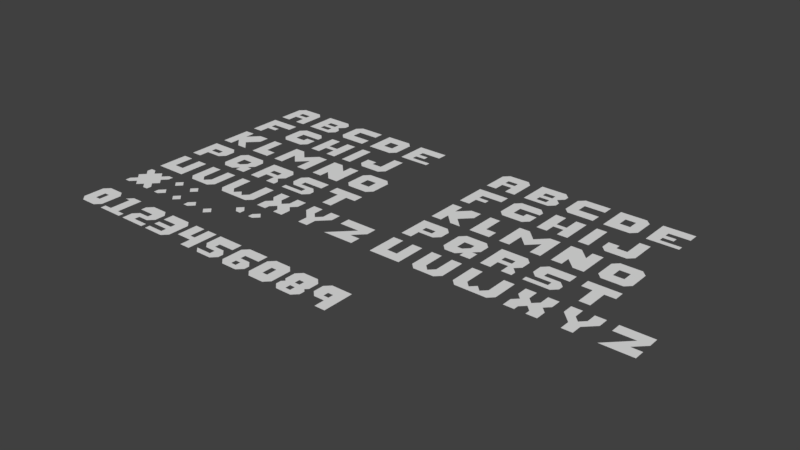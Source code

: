 # Source: menu.blend  (saved by Blender 2.79.0; exported with 4.5.12 LTS)
import bpy
from mathutils import Matrix  # noqa: F401  (used for matrix-valued properties, if any)

bpy.ops.wm.read_factory_settings(use_empty=True)
scene = bpy.context.scene
scene.name = 'Scene'

# ---- collections
col_collection_1 = bpy.data.collections.new('Collection 1'); scene.collection.children.link(col_collection_1)

# ---- world
world_world = bpy.data.worlds.new('World'); scene.world = world_world
world_world.color = (0.05088, 0.05088, 0.05088)
world_world.use_sun_shadow = False
world_world.sun_shadow_jitter_overblur = 0.0
world_world.cycles.sampling_method = 'MANUAL'

# ---- meshes
me_9 = bpy.data.meshes.new('9')
me_9.from_pydata([(0.0, 1.5, 0.0), (1.5, 1.0, 0.0), (0.0, 2.5, 0.0), (0.5, 3.0, 0.0), (1.0, 2.0, 0.0), (1.0, 1.5, 0.0), (1.5, 1.5, 0.0), (1.5, 2.0, 0.0), (2.5, 3.0, 0.0), (0.5, 1.0, 0.0), (1.5, 0.0, 0.0), (2.5, 0.0, 0.0)], [], [(1, 10, 11, 8, 7, 6), (4, 7, 8, 3), (2, 0, 9, 1, 6, 5, 4, 3)])
me_9.use_remesh_preserve_volume = False
me_9.use_remesh_preserve_attributes = False
me_9.use_mirror_vertex_groups = False
me_9.update()
me_8 = bpy.data.meshes.new('8')
me_8.from_pydata([(0.0, 0.5, 0.0), (2.5, 0.5, 0.0), (0.0, 2.5, 0.0), (0.5, 3.0, 0.0), (1.0, 2.0, 0.0), (1.0, 1.5, 0.0), (1.5, 1.5, 0.0), (1.5, 2.0, 0.0), (2.0, 3.0, 0.0), (2.5, 2.5, 0.0), (0.5, 0.0, 0.0), (2.0, 0.0, 0.0), (1.0, 1.0, 0.0), (1.0, 0.5, 0.0), (1.5, 0.5, 0.0), (1.5, 1.0, 0.0), (2.5, 1.0, 0.0), (2.5, 1.5, 0.0), (2.25, 1.25, 0.0), (0.0, 1.5, 0.0), (0.0, 1.0, 0.0), (0.25, 1.25, 0.0)], [], [(14, 13, 10, 11), (7, 8, 3, 4), (6, 5, 12, 15), (0, 10, 13, 12, 5, 4, 3, 2, 19, 21, 20), (11, 1, 16, 18, 17, 9, 8, 7, 6, 15, 14)])
me_8.use_remesh_preserve_volume = False
me_8.use_remesh_preserve_attributes = False
me_8.use_mirror_vertex_groups = False
me_8.update()
me_7 = bpy.data.meshes.new('7')
me_7.from_pydata([(0.0, 0.5, 0.0), (2.5, 0.5, 0.0), (0.0, 2.5, 0.0), (0.5, 3.0, 0.0), (1.0, 2.0, 0.0), (1.0, 1.0, 0.0), (1.5, 1.0, 0.0), (1.5, 2.0, 0.0), (2.0, 3.0, 0.0), (2.5, 2.5, 0.0), (0.5, 0.0, 0.0), (2.0, 0.0, 0.0)], [], [(2, 0, 1, 9, 8, 7, 6, 5, 4, 3), (4, 7, 8, 3), (1, 0, 10, 11)])
me_7.use_remesh_preserve_volume = False
me_7.use_remesh_preserve_attributes = False
me_7.use_mirror_vertex_groups = False
me_7.update()
me_6 = bpy.data.meshes.new('6')
me_6.from_pydata([(0.0, 0.5, 0.0), (2.5, 0.5, 0.0), (0.0, 2.5, 0.0), (0.5, 3.0, 0.0), (1.0, 1.0, 0.0), (1.0, 0.5, 0.0), (1.5, 0.5, 0.0), (1.5, 1.0, 0.0), (2.5, 3.0, 0.0), (2.5, 1.0, 0.0), (0.5, 0.0, 0.0), (2.0, 0.0, 0.0), (2.0, 1.5, 0.0), (1.0, 1.5, 0.0), (1.0, 2.0, 0.0), (2.5, 2.0, 0.0), (2.5, 2.5, 0.0)], [], [(1, 9, 12, 7, 6, 11), (6, 5, 0, 10, 11), (2, 0, 5, 4, 7, 12, 13, 14, 15, 16, 8, 3)])
me_6.use_remesh_preserve_volume = False
me_6.use_remesh_preserve_attributes = False
me_6.use_mirror_vertex_groups = False
me_6.update()
me_5 = bpy.data.meshes.new('5')
me_5.from_pydata([(0.0, 1.5, 0.0), (0.0, 3.0, 0.0), (2.5, 3.0, 0.0), (2.5, 2.0, 0.0), (0.5, 0.0, 0.0), (2.0, 0.0, 0.0), (0.0, 0.5, 0.0), (1.0, 2.0, 0.0), (1.0, 1.5, 0.0), (0.5, 1.0, 0.0), (1.5, 1.0, 0.0), (1.5, 0.5, 0.0), (2.5, 0.5, 0.0), (2.5, 1.0, 0.0), (2.0, 1.5, 0.0)], [], [(0, 9, 10, 11, 6, 4, 5, 12, 13, 14, 8, 7, 3, 2, 1)])
me_5.use_remesh_preserve_volume = False
me_5.use_remesh_preserve_attributes = False
me_5.use_mirror_vertex_groups = False
me_5.update()
me_4 = bpy.data.meshes.new('4')
me_4.from_pydata([(1.5, 1.0, 0.0), (2.5, 0.0, 0.0), (0.0, 1.0, 0.0), (-2.235e-08, 3.0, 0.0), (1.0, 3.0, 0.0), (1.0, 1.5, 0.0), (1.5, 1.5, 0.0), (1.5, 3.0, 0.0), (2.5, 3.0, 0.0), (1.5, 0.0, 0.0)], [], [(2, 0, 9, 1, 8, 7, 6, 5, 4, 3)])
me_4.use_remesh_preserve_volume = False
me_4.use_remesh_preserve_attributes = False
me_4.use_mirror_vertex_groups = False
me_4.update()
me_3 = bpy.data.meshes.new('3')
me_3.from_pydata([(0.0, 0.5, 0.0), (2.5, 0.5, 0.0), (0.0, 3.0, 0.0), (0.0, 1.5, 0.0), (0.0, 1.0, 0.0), (1.5, 1.0, 0.0), (1.5, 0.5, 0.0), (2.0, 3.0, 0.0), (2.5, 2.5, 0.0), (0.0, 0.0, 0.0), (2.0, 0.0, 0.0), (1.5, 1.5, 0.0), (1.5, 2.0, 0.0), (0.0, 2.0, 0.0)], [], [(6, 0, 9, 10, 1, 8, 7, 2, 13, 12, 11, 3, 4, 5)])
me_3.use_remesh_preserve_volume = False
me_3.use_remesh_preserve_attributes = False
me_3.use_mirror_vertex_groups = False
me_3.update()
me_2 = bpy.data.meshes.new('2')
me_2.from_pydata([(0.0, 1.0, 0.0), (2.5, 0.5, 0.0), (0.0, 2.5, 0.0), (0.5, 3.0, 0.0), (1.5, 2.0, 0.0), (2.0, 3.0, 0.0), (2.5, 2.5, 0.0), (0.0, 0.0, 0.0), (2.5, 0.0, 0.0), (0.0, 2.0, 0.0), (1.5, 1.5, 0.0), (0.5, 1.5, 0.0), (2.0, 1.0, 0.0), (2.5, 1.5, 0.0), (1.0, 1.0, 0.0), (1.0, 0.5, 0.0)], [], [(14, 12, 13, 6, 5, 3, 2, 9, 4, 10, 11, 0, 7, 8, 1, 15)])
me_2.use_remesh_preserve_volume = False
me_2.use_remesh_preserve_attributes = False
me_2.use_mirror_vertex_groups = False
me_2.update()
me_1 = bpy.data.meshes.new('1')
me_1.from_pydata([(0.0, 0.5, 0.0), (2.5, 0.5, 0.0), (0.25, 2.5, 0.0), (0.75, 3.0, 0.0), (0.75, 2.5, 0.0), (0.75, 0.5, 0.0), (1.75, 3.0, 0.0), (1.75, 0.5, 0.0), (0.0, 0.0, 0.0), (2.5, 0.0, 0.0)], [], [(5, 0, 8, 9, 1, 7, 6, 3, 2, 4)])
me_1.use_remesh_preserve_volume = False
me_1.use_remesh_preserve_attributes = False
me_1.use_mirror_vertex_groups = False
me_1.update()
me_0 = bpy.data.meshes.new('0')
me_0.from_pydata([(0.0, 0.5, 0.0), (2.5, 0.5, 0.0), (0.0, 2.5, 0.0), (0.5, 3.0, 0.0), (1.0, 2.0, 0.0), (1.0, 1.0, 0.0), (1.5, 1.0, 0.0), (1.5, 2.0, 0.0), (2.0, 3.0, 0.0), (2.5, 2.5, 0.0), (0.5, 0.0, 0.0), (2.0, 0.0, 0.0)], [], [(2, 0, 1, 9, 8, 7, 6, 5, 4, 3), (4, 7, 8, 3), (1, 0, 10, 11)])
me_0.use_remesh_preserve_volume = False
me_0.use_remesh_preserve_attributes = False
me_0.use_mirror_vertex_groups = False
me_0.update()
me_m = bpy.data.meshes.new('m')
me_m.from_pydata([(0.0, 0.0, 0.0), (1.0, 0.0, 0.0), (0.0, 3.0, 0.0), (1.0, 3.0, 0.0), (2.0, 2.0, 0.0), (3.0, 3.0, 0.0), (4.0, 3.0, 0.0), (4.0, 0.0, 0.0), (3.0, 0.0, 0.0), (3.0, 1.732, 0.0), (2.0, 0.7322, 0.0), (1.0, 1.732, 0.0)], [], [(2, 0, 1, 11, 10, 9, 8, 7, 6, 5, 4, 3)])
me_m.use_remesh_preserve_volume = False
me_m.use_remesh_preserve_attributes = False
me_m.use_mirror_vertex_groups = False
me_m.update()
me_e = bpy.data.meshes.new('e')
me_e.from_pydata([(0.0, 0.0, 0.0), (3.0, 0.0, 0.0), (1.0, 1.5, 0.0), (2.0, 1.5, 0.0), (2.0, 1.0, 0.0), (1.0, 1.0, 0.0), (1.0, 0.5, 0.0), (3.0, 0.5, 0.0), (1.0, 2.0, 0.0), (3.0, 2.0, 0.0), (3.0, 3.0, 0.0), (0.0, 3.0, 0.0)], [], [(1, 7, 6, 5, 4, 3, 2, 8, 9, 10, 11, 0)])
me_e.use_remesh_preserve_volume = False
me_e.use_remesh_preserve_attributes = False
me_e.use_mirror_vertex_groups = False
me_e.update()
me_n = bpy.data.meshes.new('n')
me_n.from_pydata([(0.0, 0.0, 0.0), (1.0, 0.0, 0.0), (0.0, 3.0, 0.0), (1.0, 3.0, 0.0), (2.0, 2.0, 0.0), (2.0, 3.0, 0.0), (3.0, 3.0, 0.0), (3.0, 0.0, 0.0), (2.0, 0.0, 0.0), (1.0, 1.0, 0.0)], [], [(2, 0, 1, 9, 8, 7, 6, 5, 4, 3)])
me_n.use_remesh_preserve_volume = False
me_n.use_remesh_preserve_attributes = False
me_n.use_mirror_vertex_groups = False
me_n.update()
me_u = bpy.data.meshes.new('u')
me_u.from_pydata([(0.0, 0.0, 0.0), (3.0, 0.0, 0.0), (0.0, 3.0, 0.0), (1.0, 3.0, 0.0), (1.0, 1.0, 0.0), (2.0, 1.0, 0.0), (2.0, 3.0, 0.0), (3.0, 3.0, 0.0)], [], [(2, 0, 1, 7, 6, 5, 4, 3)])
me_u.use_remesh_preserve_volume = False
me_u.use_remesh_preserve_attributes = False
me_u.use_mirror_vertex_groups = False
me_u.update()
me_a = bpy.data.meshes.new('a')
me_a.from_pydata([(0.0, 0.0, 0.0), (3.0, 0.0, 0.0), (0.0, 2.5, 0.0), (3.0, 2.5, 0.0), (1.0, 0.0, 0.0), (0.5, 3.0, 0.0), (2.5, 3.0, 0.0), (1.0, 1.0, 0.0), (2.0, 1.0, 0.0), (2.0, 0.0, 0.0), (2.0, 2.0, 0.0), (1.0, 2.0, 0.0), (1.0, 1.5, 0.0), (2.0, 1.5, 0.0)], [], [(2, 11, 10, 3, 6, 5), (1, 3, 10, 13, 8, 9), (0, 4, 7, 8, 13, 12, 11, 2)])
me_a.use_remesh_preserve_volume = False
me_a.use_remesh_preserve_attributes = False
me_a.use_mirror_vertex_groups = False
me_a.update()
me_c = bpy.data.meshes.new('c')
me_c.from_pydata([(0.5, 0.0, 0.0), (3.0, 0.0, 0.0), (0.5, 3.0, 0.0), (3.0, 3.0, 0.0), (3.0, 2.0, 0.0), (1.0, 2.0, 0.0), (1.0, 1.0, 0.0), (3.0, 1.0, 0.0), (0.0, 2.5, 0.0), (0.0, 0.5, 0.0)], [], [(2, 8, 9, 0, 1, 7, 6, 5, 4, 3)])
me_c.use_remesh_preserve_volume = False
me_c.use_remesh_preserve_attributes = False
me_c.use_mirror_vertex_groups = False
me_c.update()
me_d = bpy.data.meshes.new('d')
me_d.from_pydata([(0.0, 0.0, 0.0), (2.5, 0.0, 0.0), (0.0, 3.0, 0.0), (2.5, 3.0, 0.0), (3.0, 2.5, 0.0), (3.0, 0.5, 0.0), (1.0, 2.0, 0.0), (1.0, 1.0, 0.0), (2.0, 1.0, 0.0), (2.0, 2.0, 0.0)], [], [(6, 3, 2), (0, 1, 7), (5, 9, 8), (3, 9, 4), (9, 3, 6), (0, 6, 2), (7, 1, 8), (0, 7, 6), (9, 5, 4), (5, 8, 1)])
me_d.use_remesh_preserve_volume = False
me_d.use_remesh_preserve_attributes = False
me_d.use_mirror_vertex_groups = False
me_d.update()
me_f = bpy.data.meshes.new('f')
me_f.from_pydata([(0.0, 0.0, 0.0), (1.0, 0.0, 0.0), (0.0, 3.0, 0.0), (3.0, 3.0, 0.0), (1.0, 1.0, 0.0), (2.0, 1.0, 0.0), (2.0, 1.5, 0.0), (1.0, 1.5, 0.0), (1.0, 2.0, 0.0), (3.0, 2.0, 0.0)], [], [(2, 0, 1, 4, 5, 6, 7, 8, 9, 3)])
me_f.use_remesh_preserve_volume = False
me_f.use_remesh_preserve_attributes = False
me_f.use_mirror_vertex_groups = False
me_f.update()
me_g = bpy.data.meshes.new('g')
me_g.from_pydata([(0.5, 0.0, 0.0), (2.5, 0.0, 0.0), (0.5, 3.0, 0.0), (2.5, 3.0, 0.0), (3.0, 0.5, 0.0), (3.0, 1.5, 0.0), (2.0, 1.5, 0.0), (2.0, 1.0, 0.0), (1.0, 1.0, 0.0), (1.0, 2.0, 0.0), (3.0, 2.0, 0.0), (3.0, 2.5, 0.0), (0.0, 2.5, 0.0), (0.0, 0.5, 0.0)], [], [(2, 12, 13, 0, 1, 4, 5, 6, 7, 8, 9, 10, 11, 3)])
me_g.use_remesh_preserve_volume = False
me_g.use_remesh_preserve_attributes = False
me_g.use_mirror_vertex_groups = False
me_g.update()
me_h = bpy.data.meshes.new('h')
me_h.from_pydata([(0.0, 0.0, 0.0), (1.0, 0.0, 0.0), (0.0, 3.0, 0.0), (1.0, 3.0, 0.0), (1.0, 1.5, 0.0), (2.0, 1.5, 0.0), (2.0, 3.0, 0.0), (3.0, 3.0, 0.0), (3.0, 0.0, 0.0), (2.0, 0.0, 0.0), (2.0, 1.0, 0.0), (1.0, 1.0, 0.0)], [], [(2, 0, 1, 11, 10, 9, 8, 7, 6, 5, 4, 3)])
me_h.use_remesh_preserve_volume = False
me_h.use_remesh_preserve_attributes = False
me_h.use_mirror_vertex_groups = False
me_h.update()
me_i = bpy.data.meshes.new('i')
me_i.from_pydata([(0.0, 0.0, 0.0), (1.0, 0.0, 0.0), (0.0, 3.0, 0.0), (1.0, 3.0, 0.0)], [], [(0, 1, 3, 2)])
me_i.use_remesh_preserve_volume = False
me_i.use_remesh_preserve_attributes = False
me_i.use_mirror_vertex_groups = False
me_i.update()
me_j = bpy.data.meshes.new('j')
me_j.from_pydata([(0.5, 0.0, 0.0), (2.5, 0.0, 0.0), (3.0, 3.0, 0.0), (3.0, 0.5, 0.0), (0.0, 0.5, 0.0), (0.0, 1.5, 0.0), (1.0, 1.5, 0.0), (1.0, 1.0, 0.0), (2.0, 1.0, 0.0), (2.0, 3.0, 0.0)], [], [(4, 0, 1, 3, 2, 9, 8, 7, 6, 5)])
me_j.use_remesh_preserve_volume = False
me_j.use_remesh_preserve_attributes = False
me_j.use_mirror_vertex_groups = False
me_j.update()
me_k = bpy.data.meshes.new('k')
me_k.from_pydata([(0.0, 0.0, 0.0), (1.0, 2.0, 0.0), (0.0, 3.0, 0.0), (1.0, 3.0, 0.0), (2.0, 3.0, 0.0), (3.0, 3.0, 0.0), (2.0, 1.0, 0.0), (3.0, 0.0, 0.0), (2.0, 0.0, 0.0), (1.0, 1.0, 0.0), (1.0, 0.0, 0.0), (3.0, 2.0, 0.0)], [], [(2, 0, 10, 9, 8, 7, 6, 11, 5, 4, 1, 3)])
me_k.use_remesh_preserve_volume = False
me_k.use_remesh_preserve_attributes = False
me_k.use_mirror_vertex_groups = False
me_k.update()
me_l = bpy.data.meshes.new('l')
me_l.from_pydata([(0.0, 0.0, 0.0), (2.0, 0.0, 0.0), (0.0, 3.0, 0.0), (1.0, 3.0, 0.0), (1.0, 1.0, 0.0), (2.0, 1.0, 0.0)], [], [(2, 0, 1, 5, 4, 3)])
me_l.use_remesh_preserve_volume = False
me_l.use_remesh_preserve_attributes = False
me_l.use_mirror_vertex_groups = False
me_l.update()
me_o = bpy.data.meshes.new('o')
me_o.from_pydata([(0.0, 0.5, 0.0), (3.0, 0.5, 0.0), (0.0, 2.5, 0.0), (0.5, 3.0, 0.0), (1.0, 2.0, 0.0), (1.0, 1.0, 0.0), (2.0, 1.0, 0.0), (2.0, 2.0, 0.0), (2.5, 3.0, 0.0), (3.0, 2.5, 0.0), (0.5, 0.0, 0.0), (2.5, 0.0, 0.0)], [], [(2, 0, 1, 9, 8, 7, 6, 5, 4, 3), (4, 7, 8, 3), (1, 0, 10, 11)])
me_o.use_remesh_preserve_volume = False
me_o.use_remesh_preserve_attributes = False
me_o.use_mirror_vertex_groups = False
me_o.update()
me_p = bpy.data.meshes.new('p')
me_p.from_pydata([(0.0, 0.0, 0.0), (3.0, 2.5, 0.0), (0.0, 3.0, 0.0), (2.5, 3.0, 0.0), (3.0, 1.5, 0.0), (2.5, 1.0, 0.0), (1.0, 1.0, 0.0), (1.0, 1.5, 0.0), (2.0, 1.5, 0.0), (2.0, 2.0, 0.0), (1.0, 2.0, 0.0), (1.0, 0.0, 0.0)], [], [(4, 1, 3, 9, 8, 7, 6, 5), (2, 0, 11, 6, 7, 10, 9, 3)])
me_p.use_remesh_preserve_volume = False
me_p.use_remesh_preserve_attributes = False
me_p.use_mirror_vertex_groups = False
me_p.update()
me_q = bpy.data.meshes.new('q')
me_q.from_pydata([(0.0, 0.5, 0.0), (0.5, 0.0, 0.0), (0.0, 2.5, 0.0), (0.5, 3.0, 0.0), (2.5, 3.0, 0.0), (3.0, 2.5, 0.0), (3.0, 1.5, 0.0), (2.5, 1.0, 0.0), (3.0, 1.0, 0.0), (3.0, -2.98e-08, 0.0), (2.0, -2.98e-08, 0.0), (2.0, 0.5, 0.0), (1.5, -2.98e-08, 0.0), (2.0, 2.0, 0.0), (2.0, 1.5, 0.0), (1.5, 1.0, 0.0), (1.0, 1.0, 0.0), (1.0, 2.0, 0.0)], [], [(2, 0, 16, 17, 13, 4, 3), (16, 0, 1, 12, 11, 10, 9, 8, 7, 6, 5, 4, 13, 14, 15)])
me_q.use_remesh_preserve_volume = False
me_q.use_remesh_preserve_attributes = False
me_q.use_mirror_vertex_groups = False
me_q.update()
me_r = bpy.data.meshes.new('r')
me_r.from_pydata([(0.0, 0.0, 0.0), (3.0, 2.5, 0.0), (0.0, 3.0, 0.0), (2.5, 3.0, 0.0), (3.0, 1.5, 0.0), (2.5, 1.0, 0.0), (3.0, 0.5, 0.0), (3.0, 0.0, 0.0), (2.0, 0.0, 0.0), (2.0, 1.0, 0.0), (1.0, 1.0, 0.0), (1.0, 0.0, 0.0), (1.0, 1.5, 0.0), (2.0, 1.5, 0.0), (2.0, 2.0, 0.0), (1.0, 2.0, 0.0)], [], [(1, 14, 13, 12, 10, 9, 8, 7, 6, 5, 4), (2, 0, 11, 10, 12, 15, 14, 1, 3)])
me_r.use_remesh_preserve_volume = False
me_r.use_remesh_preserve_attributes = False
me_r.use_mirror_vertex_groups = False
me_r.update()
me_s = bpy.data.meshes.new('s')
me_s.from_pydata([(0.0, 0.0, 0.0), (2.0, 1.0, 0.0), (0.0, 0.5, 0.0), (2.0, 0.5, 0.0), (0.5, 1.0, 0.0), (0.0, 1.5, 0.0), (0.0, 2.5, 0.0), (0.5, 3.0, 0.0), (3.0, 3.0, 0.0), (3.0, 2.0, 0.0), (1.0, 2.0, 0.0), (1.0, 1.5, 0.0), (2.5, 1.5, 0.0), (3.0, 1.0, 0.0), (3.0, 0.5, 0.0), (2.5, 0.0, 0.0)], [], [(2, 0, 15, 14, 13, 12, 11, 10, 9, 8, 7, 6, 5, 4, 1, 3)])
me_s.use_remesh_preserve_volume = False
me_s.use_remesh_preserve_attributes = False
me_s.use_mirror_vertex_groups = False
me_s.update()
me_t = bpy.data.meshes.new('t')
me_t.from_pydata([(0.0, 2.0, 0.0), (3.0, 2.0, 0.0), (0.0, 3.0, 0.0), (3.0, 3.0, 0.0), (2.0, 2.0, 0.0), (2.0, 2.384e-07, 0.0), (1.0, 2.384e-07, 0.0), (1.0, 2.0, 0.0)], [], [(2, 0, 7, 6, 5, 4, 1, 3)])
me_t.use_remesh_preserve_volume = False
me_t.use_remesh_preserve_attributes = False
me_t.use_mirror_vertex_groups = False
me_t.update()
me_v = bpy.data.meshes.new('v')
me_v.from_pydata([(0.0, 0.5, 0.0), (3.0, 0.5, 0.0), (0.0, 3.0, 0.0), (3.0, 3.0, 0.0), (2.0, 3.0, 0.0), (2.0, 1.0, 0.0), (1.0, 3.0, 0.0), (1.0, 1.0, 0.0), (1.5, 0.5, 0.0), (2.5, 0.0, 0.0), (0.5, 0.0, 0.0)], [], [(2, 0, 10, 9, 1, 3, 4, 5, 8, 7, 6)])
me_v.use_remesh_preserve_volume = False
me_v.use_remesh_preserve_attributes = False
me_v.use_mirror_vertex_groups = False
me_v.update()
me_w = bpy.data.meshes.new('w')
me_w.from_pydata([(0.0, 0.5, 0.0), (1.0, 1.0, 0.0), (0.0, 3.0, 0.0), (1.0, 3.0, 0.0), (1.5, 0.5, 0.0), (0.5, 0.0, 0.0), (3.5, 0.0, 0.0), (2.5, 0.5, 0.0), (2.0, 1.0, 0.0), (3.0, 3.0, 0.0), (4.0, 3.0, 0.0), (4.0, 0.5, 0.0), (2.0, 1.0, 0.0), (3.0, 1.0, 0.0)], [], [(2, 0, 5, 6, 11, 10, 9, 13, 7, 8, 12, 4, 1, 3)])
me_w.use_remesh_preserve_volume = False
me_w.use_remesh_preserve_attributes = False
me_w.use_mirror_vertex_groups = False
me_w.update()
me_x = bpy.data.meshes.new('x')
me_x.from_pydata([(0.0, 2.0, 0.0), (3.0, -5.96e-08, 0.0), (0.0, 3.0, 0.0), (1.0, 3.0, 0.0), (1.0, 2.0, 0.0), (1.5, 1.5, 0.0), (2.0, 2.0, 0.0), (2.0, 3.0, 0.0), (3.0, 3.0, 0.0), (3.0, 2.0, 0.0), (2.5, 1.5, 0.0), (3.0, 1.0, 0.0), (2.0, -5.96e-08, 0.0), (2.0, 0.5, 0.0), (1.5, 1.0, 0.0), (1.0, 0.5, 0.0), (1.0, -6.706e-08, 0.0), (0.5, 1.5, 0.0), (0.0, 1.0, 0.0), (0.0, 0.0, 0.0)], [], [(2, 0, 17, 18, 19, 16, 15, 14, 13, 12, 1, 11, 10, 9, 8, 7, 6, 5, 4, 3)])
me_x.use_remesh_preserve_volume = False
me_x.use_remesh_preserve_attributes = False
me_x.use_mirror_vertex_groups = False
me_x.update()
me_y = bpy.data.meshes.new('y')
me_y.from_pydata([(0.0, 2.0, 0.0), (1.0, 0.0, 0.0), (0.0, 3.0, 0.0), (1.0, 1.0, 0.0), (2.0, 0.0, 0.0), (2.0, 1.0, 0.0), (3.0, 2.0, 0.0), (3.0, 3.0, 0.0), (2.1, 2.0, 0.0), (2.0, 2.0, 0.0), (1.5, 1.5, 0.0), (1.0, 2.0, 0.0), (1.0, 3.0, 0.0), (2.0, 3.0, 0.0)], [], [(5, 6, 9), (12, 2, 0), (3, 1, 4), (11, 12, 0), (10, 11, 3), (3, 4, 5), (11, 0, 3), (10, 3, 5), (6, 7, 9), (9, 10, 5), (7, 13, 9)])
me_y.use_remesh_preserve_volume = False
me_y.use_remesh_preserve_attributes = False
me_y.use_mirror_vertex_groups = False
me_y.update()
me_z = bpy.data.meshes.new('z')
me_z.from_pydata([(3.0, 2.0, 0.0), (0.0, 2.0, 0.0), (3.0, 3.0, 0.0), (0.0, 3.0, 0.0), (2.0, 2.0, 0.0), (0.0, 0.0, 0.0), (2.0, 1.0, 0.0), (3.0, 1.0, 0.0), (3.0, 0.0, 0.0)], [], [(2, 3, 1, 4, 5, 8, 7, 6, 0)])
me_z.use_remesh_preserve_volume = False
me_z.use_remesh_preserve_attributes = False
me_z.use_mirror_vertex_groups = False
me_z.update()
me_b = bpy.data.meshes.new('b')
me_b.from_pydata([(0.0, 0.0, 0.0), (2.5, 0.0, 0.0), (1.0, 1.5, 0.0), (2.0, 1.5, 0.0), (2.0, 1.0, 0.0), (1.0, 1.0, 0.0), (1.0, 0.5, 0.0), (3.0, 0.5, 0.0), (1.0, 2.0, 0.0), (3.0, 2.5, 0.0), (2.5, 3.0, 0.0), (0.0, 3.0, 0.0), (2.0, 0.5, 0.0), (2.0, 2.0, 0.0), (3.0, 2.0, 0.0), (3.0, 1.0, 0.0), (2.5, 1.5, 0.0)], [], [(12, 7, 15, 16, 14, 9, 13, 3, 4), (13, 9, 10, 11, 8), (3, 2, 8, 11, 0, 6, 5, 4), (0, 1, 7, 12, 6)])
me_b.use_remesh_preserve_volume = False
me_b.use_remesh_preserve_attributes = False
me_b.use_mirror_vertex_groups = False
me_b.update()
me_x_1 = bpy.data.meshes.new("'")
me_x_1.from_pydata([(1.0, 2.5, 0.0), (0.5, 2.0, 0.0), (0.0, 2.0, 0.0), (0.0, 2.5, 0.0), (0.5, 3.0, 0.0)], [], [(0, 4, 3, 2, 1)])
me_x_1.use_remesh_preserve_volume = False
me_x_1.use_remesh_preserve_attributes = False
me_x_1.use_mirror_vertex_groups = False
me_x_1.update()
me_x_2 = bpy.data.meshes.new('`')
me_x_2.from_pydata([(0.5, 3.0, 0.0), (1.0, 2.5, 0.0), (1.0, 2.0, 0.0), (0.5, 2.0, 0.0), (0.0, 2.5, 0.0)], [], [(0, 4, 3, 2, 1)])
me_x_2.use_remesh_preserve_volume = False
me_x_2.use_remesh_preserve_attributes = False
me_x_2.use_mirror_vertex_groups = False
me_x_2.update()
me_x_3 = bpy.data.meshes.new('.')
me_x_3.from_pydata([(0.5, 1.0, 0.0), (0.0, 0.5, 0.0), (0.5, 0.0, 0.0), (1.0, 0.5, 0.0)], [], [(0, 1, 2, 3)])
me_x_3.use_remesh_preserve_volume = False
me_x_3.use_remesh_preserve_attributes = False
me_x_3.use_mirror_vertex_groups = False
me_x_3.update()
me_x_4 = bpy.data.meshes.new(',')
me_x_4.from_pydata([(0.5, 1.0, 0.0), (0.0, 0.5, 0.0), (0.0, 0.0, 0.0), (0.5, 0.0, 0.0), (1.0, 0.5, 0.0)], [], [(0, 1, 2, 3, 4)])
me_x_4.use_remesh_preserve_volume = False
me_x_4.use_remesh_preserve_attributes = False
me_x_4.use_mirror_vertex_groups = False
me_x_4.update()
me_x_5 = bpy.data.meshes.new(':')
me_x_5.from_pydata([(0.5, 1.0, 0.0), (0.0, 0.5, 0.0), (0.5, 0.0, 0.0), (1.0, 0.5, 0.0), (0.0, 2.5, 0.0), (0.5, 3.0, 0.0), (1.0, 2.5, 0.0), (0.5, 2.0, 0.0)], [], [(0, 1, 2, 3), (5, 4, 7, 6)])
me_x_5.use_remesh_preserve_volume = False
me_x_5.use_remesh_preserve_attributes = False
me_x_5.use_mirror_vertex_groups = False
me_x_5.update()
me_x_6 = bpy.data.meshes.new(';')
me_x_6.from_pydata([(0.5, 1.0, 0.0), (0.0, 0.5, 0.0), (0.0, 0.0, 0.0), (0.5, 0.0, 0.0), (1.0, 0.5, 0.0), (0.0, 2.5, 0.0), (0.5, 3.0, 0.0), (1.0, 2.5, 0.0), (0.5, 2.0, 0.0)], [], [(0, 1, 2, 3, 4), (6, 5, 8, 7)])
me_x_6.use_remesh_preserve_volume = False
me_x_6.use_remesh_preserve_attributes = False
me_x_6.use_mirror_vertex_groups = False
me_x_6.update()
me_x_7 = bpy.data.meshes.new('*')
me_x_7.from_pydata([(3.0, 0.0, 0.0), (2.5, 1.0, 0.0), (3.0, 1.5, 0.0), (2.5, 2.0, 0.0), (3.0, 2.5, 0.0), (3.0, 3.0, 0.0), (2.5, 3.0, 0.0), (2.0, 2.5, 0.0), (3.0, 0.5, 0.0), (2.5, 0.0, 0.0), (2.0, 0.5, 0.0), (1.5, 0.0, 0.0), (1.5, 3.0, 0.0), (1.0, 2.5, 0.0), (0.5, 3.0, 0.0), (0.0, 3.0, 0.0), (0.0, 2.5, 0.0), (0.5, 2.0, 0.0), (0.0, 1.5, 0.0), (0.5, 1.0, 0.0), (0.0, 0.5, 0.0), (0.0, 0.0, 0.0), (0.5, 0.0, 0.0), (1.0, 0.5, 0.0)], [], [(1, 2, 3, 4, 5, 6, 7, 12, 13, 14, 15, 16, 17, 18, 19, 20, 21, 22, 23, 11, 10, 9, 0, 8)])
me_x_7.use_remesh_preserve_volume = False
me_x_7.use_remesh_preserve_attributes = False
me_x_7.use_mirror_vertex_groups = False
me_x_7.update()
me_b_1 = bpy.data.meshes.new('B')
me_b_1.from_pydata([(0.0, 0.0, 0.0), (2.5, 0.0, 0.0), (1.0, 1.5, 0.0), (2.0, 1.5, 0.0), (2.0, 1.0, 0.0), (1.0, 1.0, 0.0), (1.0, 0.5, 0.0), (3.0, 0.5, 0.0), (1.0, 2.0, 0.0), (3.0, 2.5, 0.0), (2.5, 3.0, 0.0), (0.0, 3.0, 0.0), (2.0, 0.5, 0.0), (2.0, 2.0, 0.0), (3.0, 2.0, 0.0), (3.0, 1.0, 0.0), (2.5, 1.5, 0.0)], [], [(12, 7, 15, 16, 14, 9, 13, 3, 4), (13, 9, 10, 11, 8), (3, 2, 8, 11, 0, 6, 5, 4), (0, 1, 7, 12, 6)])
me_b_1.use_remesh_preserve_volume = False
me_b_1.use_remesh_preserve_attributes = False
me_b_1.use_mirror_vertex_groups = False
me_b_1.update()
me_z_1 = bpy.data.meshes.new('Z')
me_z_1.from_pydata([(3.0, 2.0, 0.0), (0.0, 2.0, 0.0), (3.0, 3.0, 0.0), (0.0, 3.0, 0.0), (2.0, 2.0, 0.0), (0.0, 0.0, 0.0), (2.0, 1.0, 0.0), (3.0, 1.0, 0.0), (3.0, 0.0, 0.0)], [], [(2, 3, 1, 4, 5, 8, 7, 6, 0)])
me_z_1.use_remesh_preserve_volume = False
me_z_1.use_remesh_preserve_attributes = False
me_z_1.use_mirror_vertex_groups = False
me_z_1.update()
me_y_1 = bpy.data.meshes.new('Y')
me_y_1.from_pydata([(0.0, 2.0, 0.0), (1.0, 0.0, 0.0), (0.0, 3.0, 0.0), (1.0, 1.0, 0.0), (2.0, 0.0, 0.0), (2.0, 1.0, 0.0), (3.0, 2.0, 0.0), (3.0, 3.0, 0.0), (2.1, 2.0, 0.0), (2.0, 2.0, 0.0), (1.5, 1.5, 0.0), (1.0, 2.0, 0.0), (1.0, 3.0, 0.0), (2.0, 3.0, 0.0)], [], [(5, 6, 9), (12, 2, 0), (3, 1, 4), (11, 12, 0), (10, 11, 3), (3, 4, 5), (11, 0, 3), (10, 3, 5), (6, 7, 9), (9, 10, 5), (7, 13, 9)])
me_y_1.use_remesh_preserve_volume = False
me_y_1.use_remesh_preserve_attributes = False
me_y_1.use_mirror_vertex_groups = False
me_y_1.update()
me_x_8 = bpy.data.meshes.new('X')
me_x_8.from_pydata([(0.0, 2.0, 0.0), (3.0, -5.96e-08, 0.0), (0.0, 3.0, 0.0), (1.0, 3.0, 0.0), (1.0, 2.0, 0.0), (1.5, 1.5, 0.0), (2.0, 2.0, 0.0), (2.0, 3.0, 0.0), (3.0, 3.0, 0.0), (3.0, 2.0, 0.0), (2.5, 1.5, 0.0), (3.0, 1.0, 0.0), (2.0, -5.96e-08, 0.0), (2.0, 0.5, 0.0), (1.5, 1.0, 0.0), (1.0, 0.5, 0.0), (1.0, -6.706e-08, 0.0), (0.5, 1.5, 0.0), (0.0, 1.0, 0.0), (0.0, 0.0, 0.0)], [], [(2, 0, 17, 18, 19, 16, 15, 14, 13, 12, 1, 11, 10, 9, 8, 7, 6, 5, 4, 3)])
me_x_8.use_remesh_preserve_volume = False
me_x_8.use_remesh_preserve_attributes = False
me_x_8.use_mirror_vertex_groups = False
me_x_8.update()
me_w_1 = bpy.data.meshes.new('W')
me_w_1.from_pydata([(0.0, 0.5, 0.0), (1.0, 1.0, 0.0), (0.0, 3.0, 0.0), (1.0, 3.0, 0.0), (1.5, 0.5, 0.0), (0.5, 0.0, 0.0), (3.5, 0.0, 0.0), (2.5, 0.5, 0.0), (2.0, 1.0, 0.0), (3.0, 3.0, 0.0), (4.0, 3.0, 0.0), (4.0, 0.5, 0.0), (2.0, 1.0, 0.0), (3.0, 1.0, 0.0)], [], [(2, 0, 5, 6, 11, 10, 9, 13, 7, 8, 12, 4, 1, 3)])
me_w_1.use_remesh_preserve_volume = False
me_w_1.use_remesh_preserve_attributes = False
me_w_1.use_mirror_vertex_groups = False
me_w_1.update()
me_v_1 = bpy.data.meshes.new('V')
me_v_1.from_pydata([(0.0, 0.5, 0.0), (3.0, 0.5, 0.0), (0.0, 3.0, 0.0), (3.0, 3.0, 0.0), (2.0, 3.0, 0.0), (2.0, 1.0, 0.0), (1.0, 3.0, 0.0), (1.0, 1.0, 0.0), (1.5, 0.5, 0.0), (2.5, 0.0, 0.0), (0.5, 0.0, 0.0)], [], [(2, 0, 10, 9, 1, 3, 4, 5, 8, 7, 6)])
me_v_1.use_remesh_preserve_volume = False
me_v_1.use_remesh_preserve_attributes = False
me_v_1.use_mirror_vertex_groups = False
me_v_1.update()
me_t_1 = bpy.data.meshes.new('T')
me_t_1.from_pydata([(0.0, 2.0, 0.0), (3.0, 2.0, 0.0), (0.0, 3.0, 0.0), (3.0, 3.0, 0.0), (2.0, 2.0, 0.0), (2.0, 2.384e-07, 0.0), (1.0, 2.384e-07, 0.0), (1.0, 2.0, 0.0)], [], [(2, 0, 7, 6, 5, 4, 1, 3)])
me_t_1.use_remesh_preserve_volume = False
me_t_1.use_remesh_preserve_attributes = False
me_t_1.use_mirror_vertex_groups = False
me_t_1.update()
me_s_1 = bpy.data.meshes.new('S')
me_s_1.from_pydata([(0.0, 0.0, 0.0), (2.0, 1.0, 0.0), (0.0, 0.5, 0.0), (2.0, 0.5, 0.0), (0.5, 1.0, 0.0), (0.0, 1.5, 0.0), (0.0, 2.5, 0.0), (0.5, 3.0, 0.0), (3.0, 3.0, 0.0), (3.0, 2.0, 0.0), (1.0, 2.0, 0.0), (1.0, 1.5, 0.0), (2.5, 1.5, 0.0), (3.0, 1.0, 0.0), (3.0, 0.5, 0.0), (2.5, 0.0, 0.0)], [], [(2, 0, 15, 14, 13, 12, 11, 10, 9, 8, 7, 6, 5, 4, 1, 3)])
me_s_1.use_remesh_preserve_volume = False
me_s_1.use_remesh_preserve_attributes = False
me_s_1.use_mirror_vertex_groups = False
me_s_1.update()
me_r_1 = bpy.data.meshes.new('R')
me_r_1.from_pydata([(0.0, 0.0, 0.0), (3.0, 2.5, 0.0), (0.0, 3.0, 0.0), (2.5, 3.0, 0.0), (3.0, 1.5, 0.0), (2.5, 1.0, 0.0), (3.0, 0.5, 0.0), (3.0, 0.0, 0.0), (2.0, 0.0, 0.0), (2.0, 1.0, 0.0), (1.0, 1.0, 0.0), (1.0, 0.0, 0.0), (1.0, 1.5, 0.0), (2.0, 1.5, 0.0), (2.0, 2.0, 0.0), (1.0, 2.0, 0.0)], [], [(1, 14, 13, 12, 10, 9, 8, 7, 6, 5, 4), (2, 0, 11, 10, 12, 15, 14, 1, 3)])
me_r_1.use_remesh_preserve_volume = False
me_r_1.use_remesh_preserve_attributes = False
me_r_1.use_mirror_vertex_groups = False
me_r_1.update()
me_q_1 = bpy.data.meshes.new('Q')
me_q_1.from_pydata([(0.0, 0.5, 0.0), (0.5, 0.0, 0.0), (0.0, 2.5, 0.0), (0.5, 3.0, 0.0), (2.5, 3.0, 0.0), (3.0, 2.5, 0.0), (3.0, 1.5, 0.0), (2.5, 1.0, 0.0), (3.0, 1.0, 0.0), (3.0, -2.98e-08, 0.0), (2.0, -2.98e-08, 0.0), (2.0, 0.5, 0.0), (1.5, -2.98e-08, 0.0), (2.0, 2.0, 0.0), (2.0, 1.5, 0.0), (1.5, 1.0, 0.0), (1.0, 1.0, 0.0), (1.0, 2.0, 0.0)], [], [(2, 0, 16, 17, 13, 4, 3), (16, 0, 1, 12, 11, 10, 9, 8, 7, 6, 5, 4, 13, 14, 15)])
me_q_1.use_remesh_preserve_volume = False
me_q_1.use_remesh_preserve_attributes = False
me_q_1.use_mirror_vertex_groups = False
me_q_1.update()
me_p_1 = bpy.data.meshes.new('P')
me_p_1.from_pydata([(0.0, 0.0, 0.0), (3.0, 2.5, 0.0), (0.0, 3.0, 0.0), (2.5, 3.0, 0.0), (3.0, 1.5, 0.0), (2.5, 1.0, 0.0), (1.0, 1.0, 0.0), (1.0, 1.5, 0.0), (2.0, 1.5, 0.0), (2.0, 2.0, 0.0), (1.0, 2.0, 0.0), (1.0, 0.0, 0.0)], [], [(4, 1, 3, 9, 8, 7, 6, 5), (2, 0, 11, 6, 7, 10, 9, 3)])
me_p_1.use_remesh_preserve_volume = False
me_p_1.use_remesh_preserve_attributes = False
me_p_1.use_mirror_vertex_groups = False
me_p_1.update()
me_o_1 = bpy.data.meshes.new('O')
me_o_1.from_pydata([(0.0, 0.5, 0.0), (3.0, 0.5, 0.0), (0.0, 2.5, 0.0), (0.5, 3.0, 0.0), (1.0, 2.0, 0.0), (1.0, 1.0, 0.0), (2.0, 1.0, 0.0), (2.0, 2.0, 0.0), (2.5, 3.0, 0.0), (3.0, 2.5, 0.0), (0.5, 0.0, 0.0), (2.5, 0.0, 0.0)], [], [(2, 0, 1, 9, 8, 7, 6, 5, 4, 3), (4, 7, 8, 3), (1, 0, 10, 11)])
me_o_1.use_remesh_preserve_volume = False
me_o_1.use_remesh_preserve_attributes = False
me_o_1.use_mirror_vertex_groups = False
me_o_1.update()
me_l_1 = bpy.data.meshes.new('L')
me_l_1.from_pydata([(0.0, 0.0, 0.0), (2.0, 0.0, 0.0), (0.0, 3.0, 0.0), (1.0, 3.0, 0.0), (1.0, 1.0, 0.0), (2.0, 1.0, 0.0)], [], [(2, 0, 1, 5, 4, 3)])
me_l_1.use_remesh_preserve_volume = False
me_l_1.use_remesh_preserve_attributes = False
me_l_1.use_mirror_vertex_groups = False
me_l_1.update()
me_k_1 = bpy.data.meshes.new('K')
me_k_1.from_pydata([(0.0, 0.0, 0.0), (1.0, 2.0, 0.0), (0.0, 3.0, 0.0), (1.0, 3.0, 0.0), (2.0, 3.0, 0.0), (3.0, 3.0, 0.0), (2.0, 1.0, 0.0), (3.0, 0.0, 0.0), (2.0, 0.0, 0.0), (1.0, 1.0, 0.0), (1.0, 0.0, 0.0), (3.0, 2.0, 0.0)], [], [(2, 0, 10, 9, 8, 7, 6, 11, 5, 4, 1, 3)])
me_k_1.use_remesh_preserve_volume = False
me_k_1.use_remesh_preserve_attributes = False
me_k_1.use_mirror_vertex_groups = False
me_k_1.update()
me_j_1 = bpy.data.meshes.new('J')
me_j_1.from_pydata([(0.5, 0.0, 0.0), (2.5, 0.0, 0.0), (3.0, 3.0, 0.0), (3.0, 0.5, 0.0), (0.0, 0.5, 0.0), (0.0, 1.5, 0.0), (1.0, 1.5, 0.0), (1.0, 1.0, 0.0), (2.0, 1.0, 0.0), (2.0, 3.0, 0.0)], [], [(4, 0, 1, 3, 2, 9, 8, 7, 6, 5)])
me_j_1.use_remesh_preserve_volume = False
me_j_1.use_remesh_preserve_attributes = False
me_j_1.use_mirror_vertex_groups = False
me_j_1.update()
me_i_1 = bpy.data.meshes.new('I')
me_i_1.from_pydata([(0.0, 0.0, 0.0), (1.0, 0.0, 0.0), (0.0, 3.0, 0.0), (1.0, 3.0, 0.0)], [], [(0, 1, 3, 2)])
me_i_1.use_remesh_preserve_volume = False
me_i_1.use_remesh_preserve_attributes = False
me_i_1.use_mirror_vertex_groups = False
me_i_1.update()
me_h_1 = bpy.data.meshes.new('H')
me_h_1.from_pydata([(0.0, 0.0, 0.0), (1.0, 0.0, 0.0), (0.0, 3.0, 0.0), (1.0, 3.0, 0.0), (1.0, 1.5, 0.0), (2.0, 1.5, 0.0), (2.0, 3.0, 0.0), (3.0, 3.0, 0.0), (3.0, 0.0, 0.0), (2.0, 0.0, 0.0), (2.0, 1.0, 0.0), (1.0, 1.0, 0.0)], [], [(2, 0, 1, 11, 10, 9, 8, 7, 6, 5, 4, 3)])
me_h_1.use_remesh_preserve_volume = False
me_h_1.use_remesh_preserve_attributes = False
me_h_1.use_mirror_vertex_groups = False
me_h_1.update()
me_g_1 = bpy.data.meshes.new('G')
me_g_1.from_pydata([(0.5, 0.0, 0.0), (2.5, 0.0, 0.0), (0.5, 3.0, 0.0), (2.5, 3.0, 0.0), (3.0, 0.5, 0.0), (3.0, 1.5, 0.0), (2.0, 1.5, 0.0), (2.0, 1.0, 0.0), (1.0, 1.0, 0.0), (1.0, 2.0, 0.0), (3.0, 2.0, 0.0), (3.0, 2.5, 0.0), (0.0, 2.5, 0.0), (0.0, 0.5, 0.0)], [], [(2, 12, 13, 0, 1, 4, 5, 6, 7, 8, 9, 10, 11, 3)])
me_g_1.use_remesh_preserve_volume = False
me_g_1.use_remesh_preserve_attributes = False
me_g_1.use_mirror_vertex_groups = False
me_g_1.update()
me_f_1 = bpy.data.meshes.new('F')
me_f_1.from_pydata([(0.0, 0.0, 0.0), (1.0, 0.0, 0.0), (0.0, 3.0, 0.0), (3.0, 3.0, 0.0), (1.0, 1.0, 0.0), (2.0, 1.0, 0.0), (2.0, 1.5, 0.0), (1.0, 1.5, 0.0), (1.0, 2.0, 0.0), (3.0, 2.0, 0.0)], [], [(2, 0, 1, 4, 5, 6, 7, 8, 9, 3)])
me_f_1.use_remesh_preserve_volume = False
me_f_1.use_remesh_preserve_attributes = False
me_f_1.use_mirror_vertex_groups = False
me_f_1.update()
me_d_1 = bpy.data.meshes.new('D')
me_d_1.from_pydata([(0.0, 0.0, 0.0), (2.5, 0.0, 0.0), (0.0, 3.0, 0.0), (2.5, 3.0, 0.0), (3.0, 2.5, 0.0), (3.0, 0.5, 0.0), (1.0, 2.0, 0.0), (1.0, 1.0, 0.0), (2.0, 1.0, 0.0), (2.0, 2.0, 0.0)], [], [(6, 3, 2), (0, 1, 7), (5, 9, 8), (3, 9, 4), (9, 3, 6), (0, 6, 2), (7, 1, 8), (0, 7, 6), (9, 5, 4), (5, 8, 1)])
me_d_1.use_remesh_preserve_volume = False
me_d_1.use_remesh_preserve_attributes = False
me_d_1.use_mirror_vertex_groups = False
me_d_1.update()
me_c_1 = bpy.data.meshes.new('C')
me_c_1.from_pydata([(0.5, 0.0, 0.0), (3.0, 0.0, 0.0), (0.5, 3.0, 0.0), (3.0, 3.0, 0.0), (3.0, 2.0, 0.0), (1.0, 2.0, 0.0), (1.0, 1.0, 0.0), (3.0, 1.0, 0.0), (0.0, 2.5, 0.0), (0.0, 0.5, 0.0)], [], [(2, 8, 9, 0, 1, 7, 6, 5, 4, 3)])
me_c_1.use_remesh_preserve_volume = False
me_c_1.use_remesh_preserve_attributes = False
me_c_1.use_mirror_vertex_groups = False
me_c_1.update()
me_a_1 = bpy.data.meshes.new('A')
me_a_1.from_pydata([(0.0, 0.0, 0.0), (3.0, 0.0, 0.0), (0.0, 2.5, 0.0), (3.0, 2.5, 0.0), (1.0, 0.0, 0.0), (0.5, 3.0, 0.0), (2.5, 3.0, 0.0), (1.0, 1.0, 0.0), (2.0, 1.0, 0.0), (2.0, 0.0, 0.0), (2.0, 2.0, 0.0), (1.0, 2.0, 0.0), (1.0, 1.5, 0.0), (2.0, 1.5, 0.0)], [], [(2, 11, 10, 3, 6, 5), (1, 3, 10, 13, 8, 9), (0, 4, 7, 8, 13, 12, 11, 2)])
me_a_1.use_remesh_preserve_volume = False
me_a_1.use_remesh_preserve_attributes = False
me_a_1.use_mirror_vertex_groups = False
me_a_1.update()
me_u_1 = bpy.data.meshes.new('U')
me_u_1.from_pydata([(0.0, 0.0, 0.0), (3.0, 0.0, 0.0), (0.0, 3.0, 0.0), (1.0, 3.0, 0.0), (1.0, 1.0, 0.0), (2.0, 1.0, 0.0), (2.0, 3.0, 0.0), (3.0, 3.0, 0.0)], [], [(2, 0, 1, 7, 6, 5, 4, 3)])
me_u_1.use_remesh_preserve_volume = False
me_u_1.use_remesh_preserve_attributes = False
me_u_1.use_mirror_vertex_groups = False
me_u_1.update()
me_n_1 = bpy.data.meshes.new('N')
me_n_1.from_pydata([(0.0, 0.0, 0.0), (1.0, 0.0, 0.0), (0.0, 3.0, 0.0), (1.0, 3.0, 0.0), (2.0, 2.0, 0.0), (2.0, 3.0, 0.0), (3.0, 3.0, 0.0), (3.0, 0.0, 0.0), (2.0, 0.0, 0.0), (1.0, 1.0, 0.0)], [], [(2, 0, 1, 9, 8, 7, 6, 5, 4, 3)])
me_n_1.use_remesh_preserve_volume = False
me_n_1.use_remesh_preserve_attributes = False
me_n_1.use_mirror_vertex_groups = False
me_n_1.update()
me_e_1 = bpy.data.meshes.new('E')
me_e_1.from_pydata([(0.0, 0.0, 0.0), (3.0, 0.0, 0.0), (1.0, 1.5, 0.0), (2.0, 1.5, 0.0), (2.0, 1.0, 0.0), (1.0, 1.0, 0.0), (1.0, 0.5, 0.0), (3.0, 0.5, 0.0), (1.0, 2.0, 0.0), (3.0, 2.0, 0.0), (3.0, 3.0, 0.0), (0.0, 3.0, 0.0)], [], [(1, 7, 6, 5, 4, 3, 2, 8, 9, 10, 11, 0)])
me_e_1.use_remesh_preserve_volume = False
me_e_1.use_remesh_preserve_attributes = False
me_e_1.use_mirror_vertex_groups = False
me_e_1.update()
me_m_1 = bpy.data.meshes.new('M')
me_m_1.from_pydata([(0.0, 0.0, 0.0), (1.0, 0.0, 0.0), (0.0, 3.0, 0.0), (1.0, 3.0, 0.0), (2.0, 2.0, 0.0), (3.0, 3.0, 0.0), (4.0, 3.0, 0.0), (4.0, 0.0, 0.0), (3.0, 0.0, 0.0), (3.0, 1.732, 0.0), (2.0, 0.7322, 0.0), (1.0, 1.732, 0.0)], [], [(2, 0, 1, 11, 10, 9, 8, 7, 6, 5, 4, 3)])
me_m_1.use_remesh_preserve_volume = False
me_m_1.use_remesh_preserve_attributes = False
me_m_1.use_mirror_vertex_groups = False
me_m_1.update()

# ---- objects
ob_9 = bpy.data.objects.new('9', me_9)
ob_8 = bpy.data.objects.new('8', me_8)
ob_7 = bpy.data.objects.new('7', me_7)
ob_6 = bpy.data.objects.new('6', me_6)
ob_5 = bpy.data.objects.new('5', me_5)
ob_4 = bpy.data.objects.new('4', me_4)
ob_3 = bpy.data.objects.new('3', me_3)
ob_2 = bpy.data.objects.new('2', me_2)
ob_1 = bpy.data.objects.new('1', me_1)
ob_0 = bpy.data.objects.new('0', me_0)
ob_m = bpy.data.objects.new('m', me_m)
ob_e = bpy.data.objects.new('e', me_e)
ob_n = bpy.data.objects.new('n', me_n)
ob_u = bpy.data.objects.new('u', me_u)
ob_a = bpy.data.objects.new('a', me_a)
ob_c = bpy.data.objects.new('c', me_c)
ob_d = bpy.data.objects.new('d', me_d)
ob_f = bpy.data.objects.new('f', me_f)
ob_g = bpy.data.objects.new('g', me_g)
ob_h = bpy.data.objects.new('h', me_h)
ob_i = bpy.data.objects.new('i', me_i)
ob_j = bpy.data.objects.new('j', me_j)
ob_k = bpy.data.objects.new('k', me_k)
ob_l = bpy.data.objects.new('l', me_l)
ob_o = bpy.data.objects.new('o', me_o)
ob_p = bpy.data.objects.new('p', me_p)
ob_q = bpy.data.objects.new('q', me_q)
ob_r = bpy.data.objects.new('r', me_r)
ob_s = bpy.data.objects.new('s', me_s)
ob_t = bpy.data.objects.new('t', me_t)
ob_v = bpy.data.objects.new('v', me_v)
ob_w = bpy.data.objects.new('w', me_w)
ob_x = bpy.data.objects.new('x', me_x)
ob_y = bpy.data.objects.new('y', me_y)
ob_z = bpy.data.objects.new('z', me_z)
ob_b = bpy.data.objects.new('b', me_b)
ob_x_1 = bpy.data.objects.new("'", me_x_1)
ob_x_2 = bpy.data.objects.new('`', me_x_2)
ob_x_3 = bpy.data.objects.new('.', me_x_3)
ob_x_4 = bpy.data.objects.new(',', me_x_4)
ob_x_5 = bpy.data.objects.new(':', me_x_5)
ob_x_6 = bpy.data.objects.new(';', me_x_6)
ob_x_7 = bpy.data.objects.new('*', me_x_7)
ob_b_1 = bpy.data.objects.new('B', me_b_1)
ob_z_1 = bpy.data.objects.new('Z', me_z_1)
ob_y_1 = bpy.data.objects.new('Y', me_y_1)
ob_x_8 = bpy.data.objects.new('X', me_x_8)
ob_w_1 = bpy.data.objects.new('W', me_w_1)
ob_v_1 = bpy.data.objects.new('V', me_v_1)
ob_t_1 = bpy.data.objects.new('T', me_t_1)
ob_s_1 = bpy.data.objects.new('S', me_s_1)
ob_r_1 = bpy.data.objects.new('R', me_r_1)
ob_q_1 = bpy.data.objects.new('Q', me_q_1)
ob_p_1 = bpy.data.objects.new('P', me_p_1)
ob_o_1 = bpy.data.objects.new('O', me_o_1)
ob_l_1 = bpy.data.objects.new('L', me_l_1)
ob_k_1 = bpy.data.objects.new('K', me_k_1)
ob_j_1 = bpy.data.objects.new('J', me_j_1)
ob_i_1 = bpy.data.objects.new('I', me_i_1)
ob_h_1 = bpy.data.objects.new('H', me_h_1)
ob_g_1 = bpy.data.objects.new('G', me_g_1)
ob_f_1 = bpy.data.objects.new('F', me_f_1)
ob_d_1 = bpy.data.objects.new('D', me_d_1)
ob_c_1 = bpy.data.objects.new('C', me_c_1)
ob_a_1 = bpy.data.objects.new('A', me_a_1)
ob_u_1 = bpy.data.objects.new('U', me_u_1)
ob_n_1 = bpy.data.objects.new('N', me_n_1)
ob_e_1 = bpy.data.objects.new('E', me_e_1)
ob_m_1 = bpy.data.objects.new('M', me_m_1)

# ---- transforms, parenting, visibility, modifiers, constraints
ob_9.location = (14.0, -25.0, 0.0)
ob_9.lineart.crease_threshold = 0.0
ob_8.location = (11.0, -25.0, 0.0)
ob_8.lineart.crease_threshold = 0.0
ob_7.location = (8.0, -25.0, 0.0)
ob_7.lineart.crease_threshold = 0.0
ob_6.location = (5.0, -25.0, 0.0)
ob_6.lineart.crease_threshold = 0.0
ob_5.location = (2.0, -25.0, 0.0)
ob_5.lineart.crease_threshold = 0.0
ob_4.location = (-1.0, -25.0, 0.0)
ob_4.lineart.crease_threshold = 0.0
ob_3.location = (-4.0, -25.0, 0.0)
ob_3.lineart.crease_threshold = 0.0
ob_2.location = (-7.0, -25.0, 0.0)
ob_2.lineart.crease_threshold = 0.0
ob_1.location = (-10.0, -25.0, 0.0)
ob_1.lineart.crease_threshold = 0.0
ob_0.location = (-13.0, -25.0, 0.0)
ob_0.lineart.crease_threshold = 0.0
ob_m.location = (20.0, -8.0, 0.0)
ob_m.lineart.crease_threshold = 0.0
ob_e.location = (29.0, 0.0, 0.0)
ob_e.lineart.crease_threshold = 0.0
ob_n.location = (25.0, -8.0, 0.0)
ob_n.lineart.crease_threshold = 0.0
ob_u.location = (13.0, -16.0, 0.0)
ob_u.lineart.crease_threshold = 0.0
ob_a.location = (13.0, 0.0, 0.0)
ob_a.lineart.crease_threshold = 0.0
ob_c.location = (21.0, 0.0, 0.0)
ob_c.lineart.crease_threshold = 0.0
ob_d.location = (25.0, 0.0, 0.0)
ob_d.lineart.crease_threshold = 0.0
ob_f.location = (13.0, -4.0, 0.0)
ob_f.lineart.crease_threshold = 0.0
ob_g.location = (17.0, -4.0, 0.0)
ob_g.lineart.crease_threshold = 0.0
ob_h.location = (21.0, -4.0, 0.0)
ob_h.lineart.crease_threshold = 0.0
ob_i.location = (25.0, -4.0, 0.0)
ob_i.lineart.crease_threshold = 0.0
ob_j.location = (27.0, -4.0, 0.0)
ob_j.lineart.crease_threshold = 0.0
ob_k.location = (13.0, -8.0, 0.0)
ob_k.lineart.crease_threshold = 0.0
ob_l.location = (17.0, -8.0, 0.0)
ob_l.lineart.crease_threshold = 0.0
ob_o.location = (29.0, -8.0, 0.0)
ob_o.lineart.crease_threshold = 0.0
ob_p.location = (13.0, -12.0, 0.0)
ob_p.lineart.crease_threshold = 0.0
ob_q.location = (17.0, -12.0, 0.0)
ob_q.lineart.crease_threshold = 0.0
ob_r.location = (21.0, -12.0, 0.0)
ob_r.lineart.crease_threshold = 0.0
ob_s.location = (25.0, -12.0, 0.0)
ob_s.lineart.crease_threshold = 0.0
ob_t.location = (29.0, -12.0, 0.0)
ob_t.lineart.crease_threshold = 0.0
ob_v.location = (17.0, -16.0, 0.0)
ob_v.lineart.crease_threshold = 0.0
ob_w.location = (21.0, -16.0, 0.0)
ob_w.lineart.crease_threshold = 0.0
ob_x.location = (26.0, -16.0, 0.0)
ob_x.lineart.crease_threshold = 0.0
ob_y.location = (30.0, -16.0, 0.0)
ob_y.lineart.crease_threshold = 0.0
ob_z.location = (34.0, -16.0, 0.0)
ob_z.lineart.crease_threshold = 0.0
ob_b.location = (17.0, 0.0, 0.0)
ob_b.lineart.crease_threshold = 0.0
ob_x_1.location = (1.0, -20.0, 0.0)
ob_x_1.lineart.crease_threshold = 0.0
ob_x_2.location = (-1.0, -20.0, 0.0)
ob_x_2.lineart.crease_threshold = 0.0
ob_x_3.location = (-3.0, -20.0, 0.0)
ob_x_3.lineart.crease_threshold = 0.0
ob_x_4.location = (-5.0, -20.0, 0.0)
ob_x_4.lineart.crease_threshold = 0.0
ob_x_5.location = (-7.0, -20.0, 0.0)
ob_x_5.lineart.crease_threshold = 0.0
ob_x_6.location = (-9.0, -20.0, 0.0)
ob_x_6.lineart.crease_threshold = 0.0
ob_x_7.location = (-13.0, -20.0, 0.0)
ob_x_7.lineart.crease_threshold = 0.0
ob_b_1.location = (-9.0, 0.0, 0.0)
ob_b_1.lineart.crease_threshold = 0.0
ob_z_1.location = (8.0, -16.0, 0.0)
ob_z_1.lineart.crease_threshold = 0.0
ob_y_1.location = (4.0, -16.0, 0.0)
ob_y_1.lineart.crease_threshold = 0.0
ob_x_8.location = (0.0, -16.0, 0.0)
ob_x_8.lineart.crease_threshold = 0.0
ob_w_1.location = (-5.0, -16.0, 0.0)
ob_w_1.lineart.crease_threshold = 0.0
ob_v_1.location = (-9.0, -16.0, 0.0)
ob_v_1.lineart.crease_threshold = 0.0
ob_t_1.location = (3.0, -12.0, 0.0)
ob_t_1.lineart.crease_threshold = 0.0
ob_s_1.location = (-1.0, -12.0, 0.0)
ob_s_1.lineart.crease_threshold = 0.0
ob_r_1.location = (-5.0, -12.0, 0.0)
ob_r_1.lineart.crease_threshold = 0.0
ob_q_1.location = (-9.0, -12.0, 0.0)
ob_q_1.lineart.crease_threshold = 0.0
ob_p_1.location = (-13.0, -12.0, 0.0)
ob_p_1.lineart.crease_threshold = 0.0
ob_o_1.location = (3.0, -8.0, 0.0)
ob_o_1.lineart.crease_threshold = 0.0
ob_l_1.location = (-9.0, -8.0, 0.0)
ob_l_1.lineart.crease_threshold = 0.0
ob_k_1.location = (-13.0, -8.0, 0.0)
ob_k_1.lineart.crease_threshold = 0.0
ob_j_1.location = (1.0, -4.0, 0.0)
ob_j_1.lineart.crease_threshold = 0.0
ob_i_1.location = (-1.0, -4.0, 0.0)
ob_i_1.lineart.crease_threshold = 0.0
ob_h_1.location = (-5.0, -4.0, 0.0)
ob_h_1.lineart.crease_threshold = 0.0
ob_g_1.location = (-9.0, -4.0, 0.0)
ob_g_1.lineart.crease_threshold = 0.0
ob_f_1.location = (-13.0, -4.0, 0.0)
ob_f_1.lineart.crease_threshold = 0.0
ob_d_1.location = (-1.0, 0.0, 0.0)
ob_d_1.lineart.crease_threshold = 0.0
ob_c_1.location = (-5.0, 0.0, 0.0)
ob_c_1.lineart.crease_threshold = 0.0
ob_a_1.location = (-13.0, 0.0, 0.0)
ob_a_1.lineart.crease_threshold = 0.0
ob_u_1.location = (-13.0, -16.0, 0.0)
ob_u_1.lineart.crease_threshold = 0.0
ob_n_1.location = (-1.0, -8.0, 0.0)
ob_n_1.lineart.crease_threshold = 0.0
ob_e_1.location = (3.0, 0.0, 0.0)
ob_e_1.lineart.crease_threshold = 0.0
ob_m_1.location = (-6.0, -8.0, 0.0)
ob_m_1.lineart.crease_threshold = 0.0

# ---- collection membership
col_collection_1.objects.link(ob_9)
col_collection_1.objects.link(ob_8)
col_collection_1.objects.link(ob_7)
col_collection_1.objects.link(ob_6)
col_collection_1.objects.link(ob_5)
col_collection_1.objects.link(ob_4)
col_collection_1.objects.link(ob_3)
col_collection_1.objects.link(ob_2)
col_collection_1.objects.link(ob_1)
col_collection_1.objects.link(ob_0)
col_collection_1.objects.link(ob_m)
col_collection_1.objects.link(ob_e)
col_collection_1.objects.link(ob_n)
col_collection_1.objects.link(ob_u)
col_collection_1.objects.link(ob_a)
col_collection_1.objects.link(ob_c)
col_collection_1.objects.link(ob_d)
col_collection_1.objects.link(ob_f)
col_collection_1.objects.link(ob_g)
col_collection_1.objects.link(ob_h)
col_collection_1.objects.link(ob_i)
col_collection_1.objects.link(ob_j)
col_collection_1.objects.link(ob_k)
col_collection_1.objects.link(ob_l)
col_collection_1.objects.link(ob_o)
col_collection_1.objects.link(ob_p)
col_collection_1.objects.link(ob_q)
col_collection_1.objects.link(ob_r)
col_collection_1.objects.link(ob_s)
col_collection_1.objects.link(ob_t)
col_collection_1.objects.link(ob_v)
col_collection_1.objects.link(ob_w)
col_collection_1.objects.link(ob_x)
col_collection_1.objects.link(ob_y)
col_collection_1.objects.link(ob_z)
col_collection_1.objects.link(ob_b)
col_collection_1.objects.link(ob_x_1)
col_collection_1.objects.link(ob_x_2)
col_collection_1.objects.link(ob_x_3)
col_collection_1.objects.link(ob_x_4)
col_collection_1.objects.link(ob_x_5)
col_collection_1.objects.link(ob_x_6)
col_collection_1.objects.link(ob_x_7)
col_collection_1.objects.link(ob_b_1)
col_collection_1.objects.link(ob_z_1)
col_collection_1.objects.link(ob_y_1)
col_collection_1.objects.link(ob_x_8)
col_collection_1.objects.link(ob_w_1)
col_collection_1.objects.link(ob_v_1)
col_collection_1.objects.link(ob_t_1)
col_collection_1.objects.link(ob_s_1)
col_collection_1.objects.link(ob_r_1)
col_collection_1.objects.link(ob_q_1)
col_collection_1.objects.link(ob_p_1)
col_collection_1.objects.link(ob_o_1)
col_collection_1.objects.link(ob_l_1)
col_collection_1.objects.link(ob_k_1)
col_collection_1.objects.link(ob_j_1)
col_collection_1.objects.link(ob_i_1)
col_collection_1.objects.link(ob_h_1)
col_collection_1.objects.link(ob_g_1)
col_collection_1.objects.link(ob_f_1)
col_collection_1.objects.link(ob_d_1)
col_collection_1.objects.link(ob_c_1)
col_collection_1.objects.link(ob_a_1)
col_collection_1.objects.link(ob_u_1)
col_collection_1.objects.link(ob_n_1)
col_collection_1.objects.link(ob_e_1)
col_collection_1.objects.link(ob_m_1)

# ---- scene / render settings (as saved in the file)
scene.frame_start = 1; scene.frame_end = 250; scene.frame_set(1)
scene.render.engine = 'BLENDER_EEVEE_NEXT'
scene.render.resolution_percentage = 50
scene.render.dither_intensity = 0.0
scene.cycles.use_denoising = False
scene.cycles.samples = 128
scene.cycles.sampling_pattern = 'TABULATED_SOBOL'
scene.cycles.light_sampling_threshold = 0.0
scene.cycles.use_adaptive_sampling = False
scene.cycles.use_light_tree = False
scene.cycles.blur_glossy = 0.0
scene.cycles.sample_clamp_indirect = 0.0
scene.view_settings.view_transform = 'Standard'
bpy.context.view_layer.update()

# ---- added for rendering (the .blend has no active camera and no usable light): camera, sun
cam_auto = bpy.data.cameras.new('AutoCamera')
cam_auto.lens = 50.0
cam_auto.sensor_width = 36.0
cam_auto.clip_end = 1000.0
ob_auto_camera = bpy.data.objects.new('AutoCamera', cam_auto)
scene.collection.objects.link(ob_auto_camera)
ob_auto_camera.location = (65.0211, -74.6253, 42.4169)
ob_auto_camera.rotation_euler = (1.09748, -7.21219e-08, 0.694738)
scene.camera = ob_auto_camera
light_auto_sun = bpy.data.lights.new('AutoSun', 'SUN')
light_auto_sun.energy = 3.0
light_auto_sun.angle = 0.0523599
ob_auto_sun = bpy.data.objects.new('AutoSun', light_auto_sun)
scene.collection.objects.link(ob_auto_sun)
ob_auto_sun.rotation_euler = (0.872665, 0.174533, 0.523599)
bpy.context.view_layer.update()
